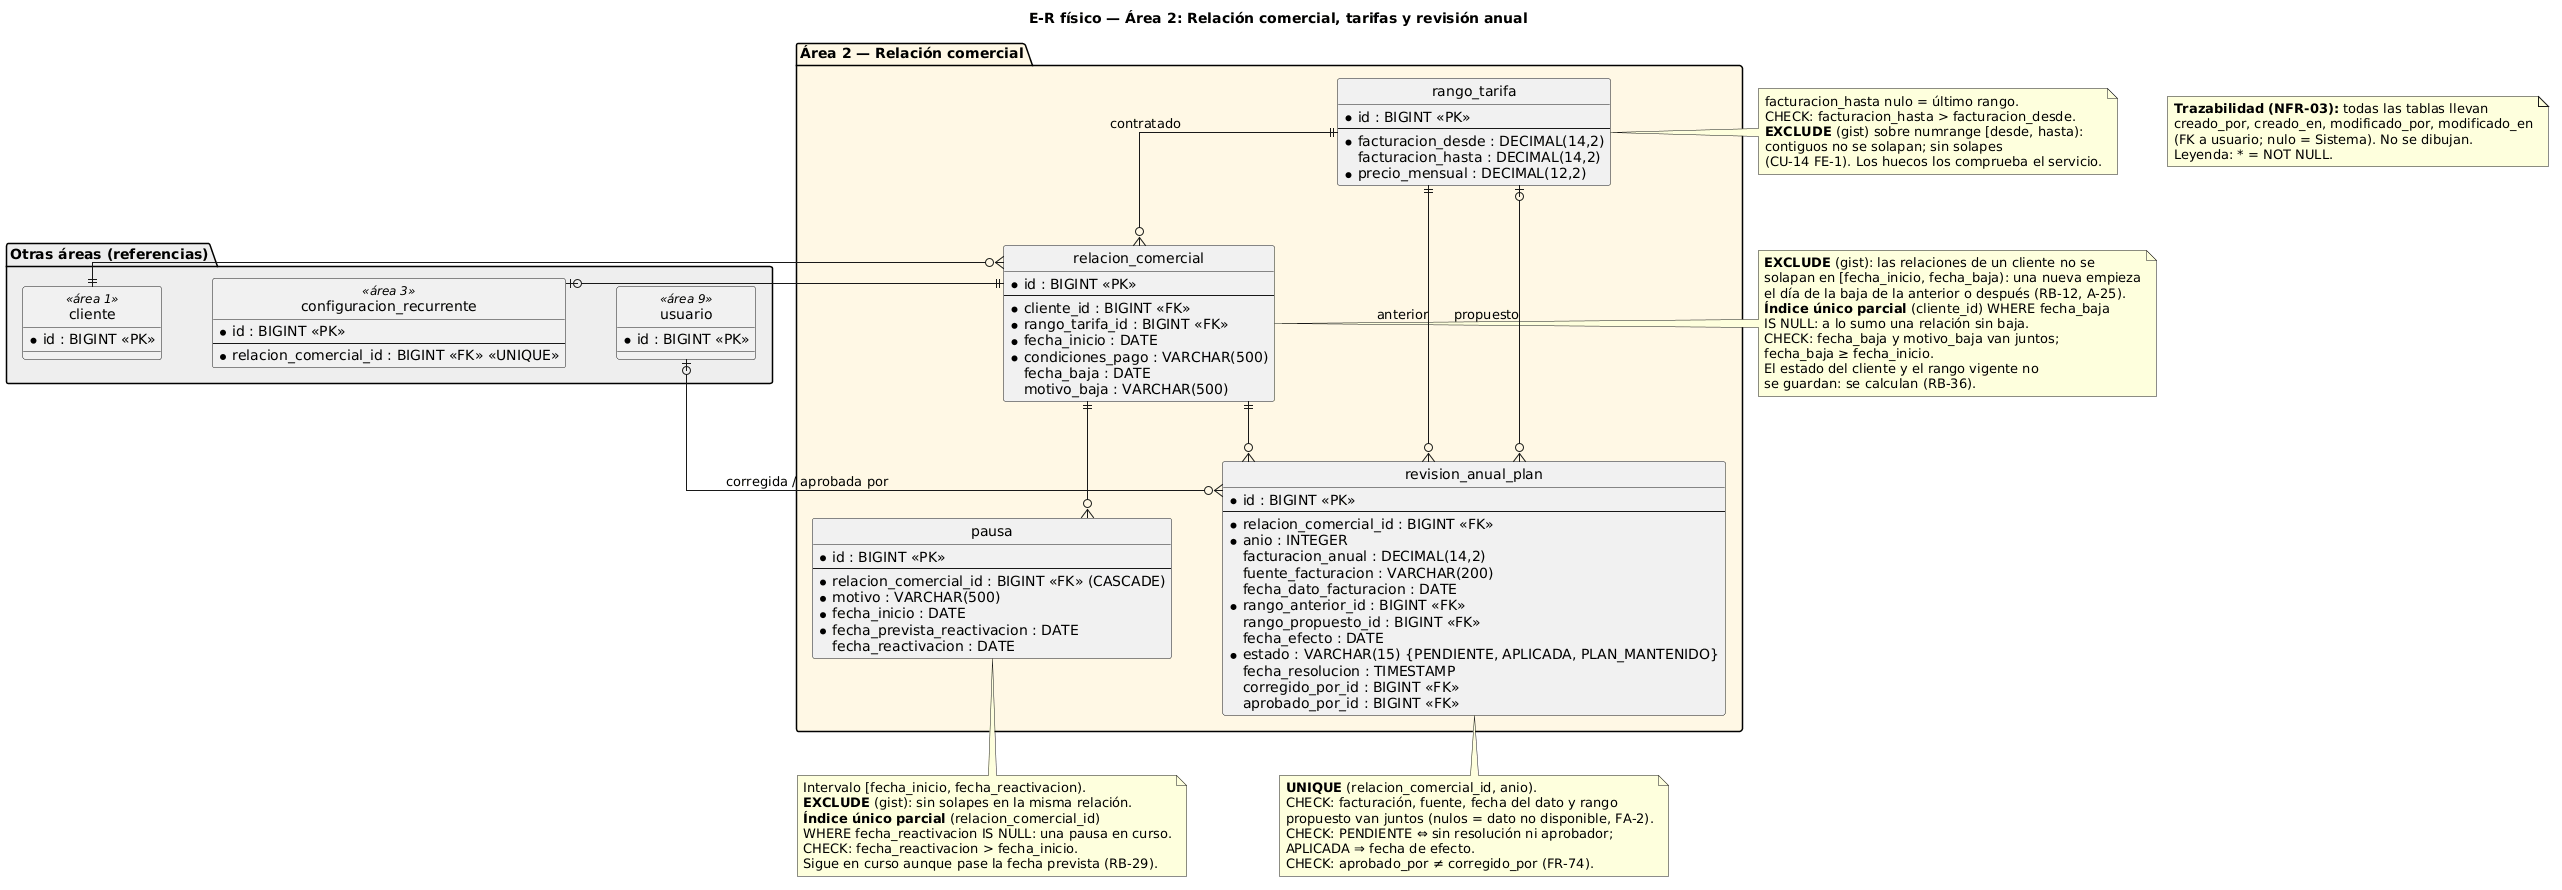

The diagram above was rendered by PlantUML. Its source (embedded in the PNG):
@startuml er_area2
skinparamlocked defaultFontName DejaVu Sans
title E-R físico — Área 2: Relación comercial, tarifas y revisión anual
hide circle
skinparam linetype ortho
skinparam nodesep 50
skinparam ranksep 60

package "Área 2 — Relación comercial" #FFF8E5 {
  entity relacion_comercial {
    * id : BIGINT <<PK>>
    --
    * cliente_id : BIGINT <<FK>>
    * rango_tarifa_id : BIGINT <<FK>>
    * fecha_inicio : DATE
    * condiciones_pago : VARCHAR(500)
    fecha_baja : DATE
    motivo_baja : VARCHAR(500)
  }

  entity pausa {
    * id : BIGINT <<PK>>
    --
    * relacion_comercial_id : BIGINT <<FK>> (CASCADE)
    * motivo : VARCHAR(500)
    * fecha_inicio : DATE
    * fecha_prevista_reactivacion : DATE
    fecha_reactivacion : DATE
  }

  entity rango_tarifa {
    * id : BIGINT <<PK>>
    --
    * facturacion_desde : DECIMAL(14,2)
    facturacion_hasta : DECIMAL(14,2)
    * precio_mensual : DECIMAL(12,2)
  }

  entity revision_anual_plan {
    * id : BIGINT <<PK>>
    --
    * relacion_comercial_id : BIGINT <<FK>>
    * anio : INTEGER
    facturacion_anual : DECIMAL(14,2)
    fuente_facturacion : VARCHAR(200)
    fecha_dato_facturacion : DATE
    * rango_anterior_id : BIGINT <<FK>>
    rango_propuesto_id : BIGINT <<FK>>
    fecha_efecto : DATE
    * estado : VARCHAR(15) {PENDIENTE, APLICADA, PLAN_MANTENIDO}
    fecha_resolucion : TIMESTAMP
    corregido_por_id : BIGINT <<FK>>
    aprobado_por_id : BIGINT <<FK>>
  }
}

package "Otras áreas (referencias)" #EEEEEE {
  entity cliente <<área 1>> {
    * id : BIGINT <<PK>>
  }
  entity usuario <<área 9>> {
    * id : BIGINT <<PK>>
  }
  entity configuracion_recurrente <<área 3>> {
    * id : BIGINT <<PK>>
    --
    * relacion_comercial_id : BIGINT <<FK>> <<UNIQUE>>
  }
}

cliente ||--o{ relacion_comercial
rango_tarifa ||--o{ relacion_comercial : contratado
relacion_comercial ||--o{ pausa
relacion_comercial ||--o{ revision_anual_plan
rango_tarifa ||--o{ revision_anual_plan : anterior
rango_tarifa |o--o{ revision_anual_plan : propuesto
usuario |o--o{ revision_anual_plan : corregida / aprobada por
relacion_comercial ||--o| configuracion_recurrente

note right of relacion_comercial
  **EXCLUDE** (gist): las relaciones de un cliente no se
  solapan en [fecha_inicio, fecha_baja): una nueva empieza
  el día de la baja de la anterior o después (RB-12, A-25).
  **Índice único parcial** (cliente_id) WHERE fecha_baja
  IS NULL: a lo sumo una relación sin baja.
  CHECK: fecha_baja y motivo_baja van juntos;
  fecha_baja ≥ fecha_inicio.
  El estado del cliente y el rango vigente no
  se guardan: se calculan (RB-36).
end note

note bottom of pausa
  Intervalo [fecha_inicio, fecha_reactivacion).
  **EXCLUDE** (gist): sin solapes en la misma relación.
  **Índice único parcial** (relacion_comercial_id)
  WHERE fecha_reactivacion IS NULL: una pausa en curso.
  CHECK: fecha_reactivacion > fecha_inicio.
  Sigue en curso aunque pase la fecha prevista (RB-29).
end note

note right of rango_tarifa
  facturacion_hasta nulo = último rango.
  CHECK: facturacion_hasta > facturacion_desde.
  **EXCLUDE** (gist) sobre numrange [desde, hasta):
  contiguos no se solapan; sin solapes
  (CU-14 FE-1). Los huecos los comprueba el servicio.
end note

note bottom of revision_anual_plan
  **UNIQUE** (relacion_comercial_id, anio).
  CHECK: facturación, fuente, fecha del dato y rango
  propuesto van juntos (nulos = dato no disponible, FA-2).
  CHECK: PENDIENTE ⇔ sin resolución ni aprobador;
  APLICADA ⇒ fecha de efecto.
  CHECK: aprobado_por ≠ corregido_por (FR-74).
end note

note as Traza
  **Trazabilidad (NFR-03):** todas las tablas llevan
  creado_por, creado_en, modificado_por, modificado_en
  (FK a usuario; nulo = Sistema). No se dibujan.
  Leyenda: * = NOT NULL.
end note
@enduml